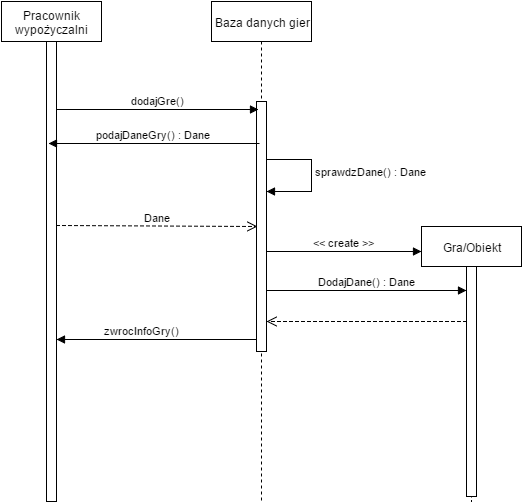

The diagram above was exported from draw.io. Its source (the exported page's mxGraphModel, read from the mxfile embedded in the PNG):
<mxGraphModel dx="1426" dy="745" grid="1" gridSize="10" guides="1" tooltips="1" connect="1" arrows="1" fold="1" page="1" pageScale="1" pageWidth="1300" pageHeight="900" math="0" shadow="0">
  <root>
    <mxCell id="0" />
    <mxCell id="1" parent="0" />
    <mxCell id="48c917b8009888cc-4" value="Pracownik wypożyczalni" style="shape=umlLifeline;perimeter=lifelinePerimeter;whiteSpace=wrap;html=1;container=1;collapsible=0;recursiveResize=0;outlineConnect=0;" vertex="1" parent="1">
      <mxGeometry x="130" y="140" width="100" height="500" as="geometry" />
    </mxCell>
    <mxCell id="48c917b8009888cc-5" value="" style="html=1;points=[];perimeter=orthogonalPerimeter;" vertex="1" parent="48c917b8009888cc-4">
      <mxGeometry x="45" y="40" width="10" height="460" as="geometry" />
    </mxCell>
    <mxCell id="48c917b8009888cc-6" value="Baza danych gier" style="shape=umlLifeline;perimeter=lifelinePerimeter;whiteSpace=wrap;html=1;container=1;collapsible=0;recursiveResize=0;outlineConnect=0;" vertex="1" parent="1">
      <mxGeometry x="340" y="140" width="100" height="500" as="geometry" />
    </mxCell>
    <mxCell id="48c917b8009888cc-7" value="" style="html=1;points=[];perimeter=orthogonalPerimeter;" vertex="1" parent="48c917b8009888cc-6">
      <mxGeometry x="45" y="100" width="10" height="250" as="geometry" />
    </mxCell>
    <mxCell id="48c917b8009888cc-16" value="sprawdzDane() : Dane" style="edgeStyle=orthogonalEdgeStyle;html=1;align=left;spacingLeft=2;endArrow=block;rounded=0;exitX=1;exitY=0.231;exitPerimeter=0;" edge="1" parent="48c917b8009888cc-6" source="48c917b8009888cc-7">
      <mxGeometry x="-0.2656" y="-12" relative="1" as="geometry">
        <mxPoint x="-205" y="620" as="sourcePoint" />
        <Array as="points">
          <mxPoint x="100" y="158" />
          <mxPoint x="120" y="190" />
        </Array>
        <mxPoint x="55" y="190" as="targetPoint" />
        <mxPoint x="12" y="12" as="offset" />
      </mxGeometry>
    </mxCell>
    <mxCell id="48c917b8009888cc-8" value="Gra/Obiekt" style="shape=umlLifeline;perimeter=lifelinePerimeter;whiteSpace=wrap;html=1;container=1;collapsible=0;recursiveResize=0;outlineConnect=0;" vertex="1" parent="1">
      <mxGeometry x="550" y="365" width="100" height="275" as="geometry" />
    </mxCell>
    <mxCell id="48c917b8009888cc-9" value="" style="html=1;points=[];perimeter=orthogonalPerimeter;" vertex="1" parent="48c917b8009888cc-8">
      <mxGeometry x="45" y="40" width="10" height="230" as="geometry" />
    </mxCell>
    <mxCell id="48c917b8009888cc-11" value="dodajGre()" style="html=1;verticalAlign=bottom;startArrow=none;endArrow=block;startSize=8;entryX=0.2;entryY=0.032;entryPerimeter=0;startFill=0;" edge="1" parent="1" source="48c917b8009888cc-5" target="48c917b8009888cc-7">
      <mxGeometry relative="1" as="geometry">
        <mxPoint x="70" y="660" as="sourcePoint" />
      </mxGeometry>
    </mxCell>
    <mxCell id="48c917b8009888cc-13" value="podajDaneGry() : Dane" style="html=1;verticalAlign=bottom;endArrow=block;entryX=0.2;entryY=0.222;entryPerimeter=0;" edge="1" parent="1" target="48c917b8009888cc-5">
      <mxGeometry relative="1" as="geometry">
        <mxPoint x="388" y="282" as="sourcePoint" />
        <mxPoint x="180" y="290" as="targetPoint" />
      </mxGeometry>
    </mxCell>
    <mxCell id="48c917b8009888cc-14" value="Dane" style="html=1;verticalAlign=bottom;endArrow=open;dashed=1;endSize=8;exitX=1.02;exitY=0.4;exitPerimeter=0;entryX=0.14;entryY=0.499;entryPerimeter=0;" edge="1" parent="1" source="48c917b8009888cc-5" target="48c917b8009888cc-7">
      <mxGeometry relative="1" as="geometry">
        <mxPoint x="60" y="736" as="targetPoint" />
        <Array as="points" />
      </mxGeometry>
    </mxCell>
    <mxCell id="48c917b8009888cc-17" value="&amp;lt;&amp;lt; create &amp;gt;&amp;gt;" style="html=1;verticalAlign=bottom;startArrow=none;endArrow=block;startSize=8;startFill=0;" edge="1" parent="1" source="48c917b8009888cc-7">
      <mxGeometry x="395" y="388.66666666666674" as="geometry">
        <mxPoint x="395" y="388.66666666666674" as="sourcePoint" />
        <mxPoint x="550" y="390" as="targetPoint" />
      </mxGeometry>
    </mxCell>
    <mxCell id="48c917b8009888cc-19" value="DodajDane() : Dane" style="html=1;verticalAlign=bottom;endArrow=block;exitX=1;exitY=0.754;exitPerimeter=0;" edge="1" parent="1" source="48c917b8009888cc-7" target="48c917b8009888cc-9">
      <mxGeometry relative="1" as="geometry">
        <mxPoint x="60" y="840" as="sourcePoint" />
        <mxPoint x="597" y="427" as="targetPoint" />
        <Array as="points" />
      </mxGeometry>
    </mxCell>
    <mxCell id="48c917b8009888cc-20" value="" style="html=1;verticalAlign=bottom;endArrow=open;dashed=1;endSize=8;" edge="1" parent="1" source="48c917b8009888cc-9" target="48c917b8009888cc-7">
      <mxGeometry relative="1" as="geometry">
        <mxPoint x="60" y="916" as="targetPoint" />
        <Array as="points">
          <mxPoint x="440" y="460" />
        </Array>
      </mxGeometry>
    </mxCell>
    <mxCell id="48c917b8009888cc-21" value="zwrocInfoGry()" style="html=1;verticalAlign=bottom;endArrow=block;" edge="1" parent="1">
      <mxGeometry y="-2" as="geometry">
        <mxPoint x="385" y="478" as="sourcePoint" />
        <mxPoint x="185" y="478" as="targetPoint" />
        <Array as="points">
          <mxPoint x="210" y="478" />
        </Array>
        <mxPoint x="-15" as="offset" />
      </mxGeometry>
    </mxCell>
  </root>
</mxGraphModel>